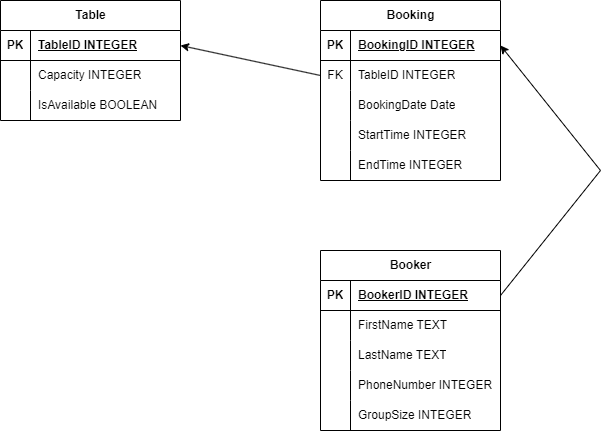

The diagram above was exported from draw.io. Its source (the exported page's mxGraphModel, read from the mxfile embedded in the PNG):
<mxGraphModel dx="2906" dy="1143" grid="1" gridSize="10" guides="1" tooltips="1" connect="1" arrows="1" fold="1" page="1" pageScale="1" pageWidth="850" pageHeight="1100" math="0" shadow="0">
  <root>
    <mxCell id="0" />
    <mxCell id="1" parent="0" />
    <mxCell id="ql3Gfp2Gw9dpa9QsWbs_-1" value="Table" style="shape=table;startSize=30;container=1;collapsible=1;childLayout=tableLayout;fixedRows=1;rowLines=0;fontStyle=1;align=center;resizeLast=1;html=1;" vertex="1" parent="1">
      <mxGeometry x="80" y="190" width="180" height="120" as="geometry" />
    </mxCell>
    <mxCell id="ql3Gfp2Gw9dpa9QsWbs_-2" value="" style="shape=tableRow;horizontal=0;startSize=0;swimlaneHead=0;swimlaneBody=0;fillColor=none;collapsible=0;dropTarget=0;points=[[0,0.5],[1,0.5]];portConstraint=eastwest;top=0;left=0;right=0;bottom=1;" vertex="1" parent="ql3Gfp2Gw9dpa9QsWbs_-1">
      <mxGeometry y="30" width="180" height="30" as="geometry" />
    </mxCell>
    <mxCell id="ql3Gfp2Gw9dpa9QsWbs_-3" value="PK" style="shape=partialRectangle;connectable=0;fillColor=none;top=0;left=0;bottom=0;right=0;fontStyle=1;overflow=hidden;whiteSpace=wrap;html=1;" vertex="1" parent="ql3Gfp2Gw9dpa9QsWbs_-2">
      <mxGeometry width="30" height="30" as="geometry">
        <mxRectangle width="30" height="30" as="alternateBounds" />
      </mxGeometry>
    </mxCell>
    <mxCell id="ql3Gfp2Gw9dpa9QsWbs_-4" value="TableID INTEGER" style="shape=partialRectangle;connectable=0;fillColor=none;top=0;left=0;bottom=0;right=0;align=left;spacingLeft=6;fontStyle=5;overflow=hidden;whiteSpace=wrap;html=1;" vertex="1" parent="ql3Gfp2Gw9dpa9QsWbs_-2">
      <mxGeometry x="30" width="150" height="30" as="geometry">
        <mxRectangle width="150" height="30" as="alternateBounds" />
      </mxGeometry>
    </mxCell>
    <mxCell id="ql3Gfp2Gw9dpa9QsWbs_-5" value="" style="shape=tableRow;horizontal=0;startSize=0;swimlaneHead=0;swimlaneBody=0;fillColor=none;collapsible=0;dropTarget=0;points=[[0,0.5],[1,0.5]];portConstraint=eastwest;top=0;left=0;right=0;bottom=0;" vertex="1" parent="ql3Gfp2Gw9dpa9QsWbs_-1">
      <mxGeometry y="60" width="180" height="30" as="geometry" />
    </mxCell>
    <mxCell id="ql3Gfp2Gw9dpa9QsWbs_-6" value="" style="shape=partialRectangle;connectable=0;fillColor=none;top=0;left=0;bottom=0;right=0;editable=1;overflow=hidden;whiteSpace=wrap;html=1;" vertex="1" parent="ql3Gfp2Gw9dpa9QsWbs_-5">
      <mxGeometry width="30" height="30" as="geometry">
        <mxRectangle width="30" height="30" as="alternateBounds" />
      </mxGeometry>
    </mxCell>
    <mxCell id="ql3Gfp2Gw9dpa9QsWbs_-7" value="Capacity INTEGER" style="shape=partialRectangle;connectable=0;fillColor=none;top=0;left=0;bottom=0;right=0;align=left;spacingLeft=6;overflow=hidden;whiteSpace=wrap;html=1;" vertex="1" parent="ql3Gfp2Gw9dpa9QsWbs_-5">
      <mxGeometry x="30" width="150" height="30" as="geometry">
        <mxRectangle width="150" height="30" as="alternateBounds" />
      </mxGeometry>
    </mxCell>
    <mxCell id="ql3Gfp2Gw9dpa9QsWbs_-8" value="" style="shape=tableRow;horizontal=0;startSize=0;swimlaneHead=0;swimlaneBody=0;fillColor=none;collapsible=0;dropTarget=0;points=[[0,0.5],[1,0.5]];portConstraint=eastwest;top=0;left=0;right=0;bottom=0;" vertex="1" parent="ql3Gfp2Gw9dpa9QsWbs_-1">
      <mxGeometry y="90" width="180" height="30" as="geometry" />
    </mxCell>
    <mxCell id="ql3Gfp2Gw9dpa9QsWbs_-9" value="" style="shape=partialRectangle;connectable=0;fillColor=none;top=0;left=0;bottom=0;right=0;editable=1;overflow=hidden;whiteSpace=wrap;html=1;" vertex="1" parent="ql3Gfp2Gw9dpa9QsWbs_-8">
      <mxGeometry width="30" height="30" as="geometry">
        <mxRectangle width="30" height="30" as="alternateBounds" />
      </mxGeometry>
    </mxCell>
    <mxCell id="ql3Gfp2Gw9dpa9QsWbs_-10" value="IsAvailable BOOLEAN" style="shape=partialRectangle;connectable=0;fillColor=none;top=0;left=0;bottom=0;right=0;align=left;spacingLeft=6;overflow=hidden;whiteSpace=wrap;html=1;" vertex="1" parent="ql3Gfp2Gw9dpa9QsWbs_-8">
      <mxGeometry x="30" width="150" height="30" as="geometry">
        <mxRectangle width="150" height="30" as="alternateBounds" />
      </mxGeometry>
    </mxCell>
    <mxCell id="ql3Gfp2Gw9dpa9QsWbs_-14" value="Booking" style="shape=table;startSize=30;container=1;collapsible=1;childLayout=tableLayout;fixedRows=1;rowLines=0;fontStyle=1;align=center;resizeLast=1;html=1;" vertex="1" parent="1">
      <mxGeometry x="400" y="190" width="180" height="180" as="geometry" />
    </mxCell>
    <mxCell id="ql3Gfp2Gw9dpa9QsWbs_-15" value="" style="shape=tableRow;horizontal=0;startSize=0;swimlaneHead=0;swimlaneBody=0;fillColor=none;collapsible=0;dropTarget=0;points=[[0,0.5],[1,0.5]];portConstraint=eastwest;top=0;left=0;right=0;bottom=1;" vertex="1" parent="ql3Gfp2Gw9dpa9QsWbs_-14">
      <mxGeometry y="30" width="180" height="30" as="geometry" />
    </mxCell>
    <mxCell id="ql3Gfp2Gw9dpa9QsWbs_-16" value="PK" style="shape=partialRectangle;connectable=0;fillColor=none;top=0;left=0;bottom=0;right=0;fontStyle=1;overflow=hidden;whiteSpace=wrap;html=1;" vertex="1" parent="ql3Gfp2Gw9dpa9QsWbs_-15">
      <mxGeometry width="30" height="30" as="geometry">
        <mxRectangle width="30" height="30" as="alternateBounds" />
      </mxGeometry>
    </mxCell>
    <mxCell id="ql3Gfp2Gw9dpa9QsWbs_-17" value="BookingID INTEGER" style="shape=partialRectangle;connectable=0;fillColor=none;top=0;left=0;bottom=0;right=0;align=left;spacingLeft=6;fontStyle=5;overflow=hidden;whiteSpace=wrap;html=1;" vertex="1" parent="ql3Gfp2Gw9dpa9QsWbs_-15">
      <mxGeometry x="30" width="150" height="30" as="geometry">
        <mxRectangle width="150" height="30" as="alternateBounds" />
      </mxGeometry>
    </mxCell>
    <mxCell id="ql3Gfp2Gw9dpa9QsWbs_-18" value="" style="shape=tableRow;horizontal=0;startSize=0;swimlaneHead=0;swimlaneBody=0;fillColor=none;collapsible=0;dropTarget=0;points=[[0,0.5],[1,0.5]];portConstraint=eastwest;top=0;left=0;right=0;bottom=0;" vertex="1" parent="ql3Gfp2Gw9dpa9QsWbs_-14">
      <mxGeometry y="60" width="180" height="30" as="geometry" />
    </mxCell>
    <mxCell id="ql3Gfp2Gw9dpa9QsWbs_-19" value="FK" style="shape=partialRectangle;connectable=0;fillColor=none;top=0;left=0;bottom=0;right=0;editable=1;overflow=hidden;whiteSpace=wrap;html=1;" vertex="1" parent="ql3Gfp2Gw9dpa9QsWbs_-18">
      <mxGeometry width="30" height="30" as="geometry">
        <mxRectangle width="30" height="30" as="alternateBounds" />
      </mxGeometry>
    </mxCell>
    <mxCell id="ql3Gfp2Gw9dpa9QsWbs_-20" value="TableID INTEGER" style="shape=partialRectangle;connectable=0;fillColor=none;top=0;left=0;bottom=0;right=0;align=left;spacingLeft=6;overflow=hidden;whiteSpace=wrap;html=1;" vertex="1" parent="ql3Gfp2Gw9dpa9QsWbs_-18">
      <mxGeometry x="30" width="150" height="30" as="geometry">
        <mxRectangle width="150" height="30" as="alternateBounds" />
      </mxGeometry>
    </mxCell>
    <mxCell id="ql3Gfp2Gw9dpa9QsWbs_-21" value="" style="shape=tableRow;horizontal=0;startSize=0;swimlaneHead=0;swimlaneBody=0;fillColor=none;collapsible=0;dropTarget=0;points=[[0,0.5],[1,0.5]];portConstraint=eastwest;top=0;left=0;right=0;bottom=0;" vertex="1" parent="ql3Gfp2Gw9dpa9QsWbs_-14">
      <mxGeometry y="90" width="180" height="30" as="geometry" />
    </mxCell>
    <mxCell id="ql3Gfp2Gw9dpa9QsWbs_-22" value="" style="shape=partialRectangle;connectable=0;fillColor=none;top=0;left=0;bottom=0;right=0;editable=1;overflow=hidden;whiteSpace=wrap;html=1;" vertex="1" parent="ql3Gfp2Gw9dpa9QsWbs_-21">
      <mxGeometry width="30" height="30" as="geometry">
        <mxRectangle width="30" height="30" as="alternateBounds" />
      </mxGeometry>
    </mxCell>
    <mxCell id="ql3Gfp2Gw9dpa9QsWbs_-23" value="BookingDate Date" style="shape=partialRectangle;connectable=0;fillColor=none;top=0;left=0;bottom=0;right=0;align=left;spacingLeft=6;overflow=hidden;whiteSpace=wrap;html=1;" vertex="1" parent="ql3Gfp2Gw9dpa9QsWbs_-21">
      <mxGeometry x="30" width="150" height="30" as="geometry">
        <mxRectangle width="150" height="30" as="alternateBounds" />
      </mxGeometry>
    </mxCell>
    <mxCell id="ql3Gfp2Gw9dpa9QsWbs_-24" value="" style="shape=tableRow;horizontal=0;startSize=0;swimlaneHead=0;swimlaneBody=0;fillColor=none;collapsible=0;dropTarget=0;points=[[0,0.5],[1,0.5]];portConstraint=eastwest;top=0;left=0;right=0;bottom=0;" vertex="1" parent="ql3Gfp2Gw9dpa9QsWbs_-14">
      <mxGeometry y="120" width="180" height="30" as="geometry" />
    </mxCell>
    <mxCell id="ql3Gfp2Gw9dpa9QsWbs_-25" value="" style="shape=partialRectangle;connectable=0;fillColor=none;top=0;left=0;bottom=0;right=0;editable=1;overflow=hidden;whiteSpace=wrap;html=1;" vertex="1" parent="ql3Gfp2Gw9dpa9QsWbs_-24">
      <mxGeometry width="30" height="30" as="geometry">
        <mxRectangle width="30" height="30" as="alternateBounds" />
      </mxGeometry>
    </mxCell>
    <mxCell id="ql3Gfp2Gw9dpa9QsWbs_-26" value="StartTime INTEGER" style="shape=partialRectangle;connectable=0;fillColor=none;top=0;left=0;bottom=0;right=0;align=left;spacingLeft=6;overflow=hidden;whiteSpace=wrap;html=1;" vertex="1" parent="ql3Gfp2Gw9dpa9QsWbs_-24">
      <mxGeometry x="30" width="150" height="30" as="geometry">
        <mxRectangle width="150" height="30" as="alternateBounds" />
      </mxGeometry>
    </mxCell>
    <mxCell id="ql3Gfp2Gw9dpa9QsWbs_-28" value="" style="shape=tableRow;horizontal=0;startSize=0;swimlaneHead=0;swimlaneBody=0;fillColor=none;collapsible=0;dropTarget=0;points=[[0,0.5],[1,0.5]];portConstraint=eastwest;top=0;left=0;right=0;bottom=0;" vertex="1" parent="ql3Gfp2Gw9dpa9QsWbs_-14">
      <mxGeometry y="150" width="180" height="30" as="geometry" />
    </mxCell>
    <mxCell id="ql3Gfp2Gw9dpa9QsWbs_-29" value="" style="shape=partialRectangle;connectable=0;fillColor=none;top=0;left=0;bottom=0;right=0;editable=1;overflow=hidden;whiteSpace=wrap;html=1;" vertex="1" parent="ql3Gfp2Gw9dpa9QsWbs_-28">
      <mxGeometry width="30" height="30" as="geometry">
        <mxRectangle width="30" height="30" as="alternateBounds" />
      </mxGeometry>
    </mxCell>
    <mxCell id="ql3Gfp2Gw9dpa9QsWbs_-30" value="EndTime INTEGER" style="shape=partialRectangle;connectable=0;fillColor=none;top=0;left=0;bottom=0;right=0;align=left;spacingLeft=6;overflow=hidden;whiteSpace=wrap;html=1;" vertex="1" parent="ql3Gfp2Gw9dpa9QsWbs_-28">
      <mxGeometry x="30" width="150" height="30" as="geometry">
        <mxRectangle width="150" height="30" as="alternateBounds" />
      </mxGeometry>
    </mxCell>
    <mxCell id="ql3Gfp2Gw9dpa9QsWbs_-27" value="" style="endArrow=classic;html=1;rounded=0;exitX=0;exitY=0.5;exitDx=0;exitDy=0;entryX=1;entryY=0.5;entryDx=0;entryDy=0;" edge="1" parent="1" source="ql3Gfp2Gw9dpa9QsWbs_-18" target="ql3Gfp2Gw9dpa9QsWbs_-2">
      <mxGeometry width="50" height="50" relative="1" as="geometry">
        <mxPoint x="400" y="610" as="sourcePoint" />
        <mxPoint x="450" y="560" as="targetPoint" />
      </mxGeometry>
    </mxCell>
    <mxCell id="ql3Gfp2Gw9dpa9QsWbs_-31" value="Booker" style="shape=table;startSize=30;container=1;collapsible=1;childLayout=tableLayout;fixedRows=1;rowLines=0;fontStyle=1;align=center;resizeLast=1;html=1;" vertex="1" parent="1">
      <mxGeometry x="400" y="440" width="180" height="180" as="geometry" />
    </mxCell>
    <mxCell id="ql3Gfp2Gw9dpa9QsWbs_-32" value="" style="shape=tableRow;horizontal=0;startSize=0;swimlaneHead=0;swimlaneBody=0;fillColor=none;collapsible=0;dropTarget=0;points=[[0,0.5],[1,0.5]];portConstraint=eastwest;top=0;left=0;right=0;bottom=1;" vertex="1" parent="ql3Gfp2Gw9dpa9QsWbs_-31">
      <mxGeometry y="30" width="180" height="30" as="geometry" />
    </mxCell>
    <mxCell id="ql3Gfp2Gw9dpa9QsWbs_-33" value="PK" style="shape=partialRectangle;connectable=0;fillColor=none;top=0;left=0;bottom=0;right=0;fontStyle=1;overflow=hidden;whiteSpace=wrap;html=1;" vertex="1" parent="ql3Gfp2Gw9dpa9QsWbs_-32">
      <mxGeometry width="30" height="30" as="geometry">
        <mxRectangle width="30" height="30" as="alternateBounds" />
      </mxGeometry>
    </mxCell>
    <mxCell id="ql3Gfp2Gw9dpa9QsWbs_-34" value="BookerID INTEGER" style="shape=partialRectangle;connectable=0;fillColor=none;top=0;left=0;bottom=0;right=0;align=left;spacingLeft=6;fontStyle=5;overflow=hidden;whiteSpace=wrap;html=1;" vertex="1" parent="ql3Gfp2Gw9dpa9QsWbs_-32">
      <mxGeometry x="30" width="150" height="30" as="geometry">
        <mxRectangle width="150" height="30" as="alternateBounds" />
      </mxGeometry>
    </mxCell>
    <mxCell id="ql3Gfp2Gw9dpa9QsWbs_-35" value="" style="shape=tableRow;horizontal=0;startSize=0;swimlaneHead=0;swimlaneBody=0;fillColor=none;collapsible=0;dropTarget=0;points=[[0,0.5],[1,0.5]];portConstraint=eastwest;top=0;left=0;right=0;bottom=0;" vertex="1" parent="ql3Gfp2Gw9dpa9QsWbs_-31">
      <mxGeometry y="60" width="180" height="30" as="geometry" />
    </mxCell>
    <mxCell id="ql3Gfp2Gw9dpa9QsWbs_-36" value="" style="shape=partialRectangle;connectable=0;fillColor=none;top=0;left=0;bottom=0;right=0;editable=1;overflow=hidden;whiteSpace=wrap;html=1;" vertex="1" parent="ql3Gfp2Gw9dpa9QsWbs_-35">
      <mxGeometry width="30" height="30" as="geometry">
        <mxRectangle width="30" height="30" as="alternateBounds" />
      </mxGeometry>
    </mxCell>
    <mxCell id="ql3Gfp2Gw9dpa9QsWbs_-37" value="FirstName TEXT" style="shape=partialRectangle;connectable=0;fillColor=none;top=0;left=0;bottom=0;right=0;align=left;spacingLeft=6;overflow=hidden;whiteSpace=wrap;html=1;" vertex="1" parent="ql3Gfp2Gw9dpa9QsWbs_-35">
      <mxGeometry x="30" width="150" height="30" as="geometry">
        <mxRectangle width="150" height="30" as="alternateBounds" />
      </mxGeometry>
    </mxCell>
    <mxCell id="ql3Gfp2Gw9dpa9QsWbs_-38" value="" style="shape=tableRow;horizontal=0;startSize=0;swimlaneHead=0;swimlaneBody=0;fillColor=none;collapsible=0;dropTarget=0;points=[[0,0.5],[1,0.5]];portConstraint=eastwest;top=0;left=0;right=0;bottom=0;" vertex="1" parent="ql3Gfp2Gw9dpa9QsWbs_-31">
      <mxGeometry y="90" width="180" height="30" as="geometry" />
    </mxCell>
    <mxCell id="ql3Gfp2Gw9dpa9QsWbs_-39" value="" style="shape=partialRectangle;connectable=0;fillColor=none;top=0;left=0;bottom=0;right=0;editable=1;overflow=hidden;whiteSpace=wrap;html=1;" vertex="1" parent="ql3Gfp2Gw9dpa9QsWbs_-38">
      <mxGeometry width="30" height="30" as="geometry">
        <mxRectangle width="30" height="30" as="alternateBounds" />
      </mxGeometry>
    </mxCell>
    <mxCell id="ql3Gfp2Gw9dpa9QsWbs_-40" value="LastName TEXT" style="shape=partialRectangle;connectable=0;fillColor=none;top=0;left=0;bottom=0;right=0;align=left;spacingLeft=6;overflow=hidden;whiteSpace=wrap;html=1;" vertex="1" parent="ql3Gfp2Gw9dpa9QsWbs_-38">
      <mxGeometry x="30" width="150" height="30" as="geometry">
        <mxRectangle width="150" height="30" as="alternateBounds" />
      </mxGeometry>
    </mxCell>
    <mxCell id="ql3Gfp2Gw9dpa9QsWbs_-41" value="" style="shape=tableRow;horizontal=0;startSize=0;swimlaneHead=0;swimlaneBody=0;fillColor=none;collapsible=0;dropTarget=0;points=[[0,0.5],[1,0.5]];portConstraint=eastwest;top=0;left=0;right=0;bottom=0;" vertex="1" parent="ql3Gfp2Gw9dpa9QsWbs_-31">
      <mxGeometry y="120" width="180" height="30" as="geometry" />
    </mxCell>
    <mxCell id="ql3Gfp2Gw9dpa9QsWbs_-42" value="" style="shape=partialRectangle;connectable=0;fillColor=none;top=0;left=0;bottom=0;right=0;editable=1;overflow=hidden;whiteSpace=wrap;html=1;" vertex="1" parent="ql3Gfp2Gw9dpa9QsWbs_-41">
      <mxGeometry width="30" height="30" as="geometry">
        <mxRectangle width="30" height="30" as="alternateBounds" />
      </mxGeometry>
    </mxCell>
    <mxCell id="ql3Gfp2Gw9dpa9QsWbs_-43" value="PhoneNumber INTEGER" style="shape=partialRectangle;connectable=0;fillColor=none;top=0;left=0;bottom=0;right=0;align=left;spacingLeft=6;overflow=hidden;whiteSpace=wrap;html=1;" vertex="1" parent="ql3Gfp2Gw9dpa9QsWbs_-41">
      <mxGeometry x="30" width="150" height="30" as="geometry">
        <mxRectangle width="150" height="30" as="alternateBounds" />
      </mxGeometry>
    </mxCell>
    <mxCell id="ql3Gfp2Gw9dpa9QsWbs_-44" value="" style="shape=tableRow;horizontal=0;startSize=0;swimlaneHead=0;swimlaneBody=0;fillColor=none;collapsible=0;dropTarget=0;points=[[0,0.5],[1,0.5]];portConstraint=eastwest;top=0;left=0;right=0;bottom=0;" vertex="1" parent="ql3Gfp2Gw9dpa9QsWbs_-31">
      <mxGeometry y="150" width="180" height="30" as="geometry" />
    </mxCell>
    <mxCell id="ql3Gfp2Gw9dpa9QsWbs_-45" value="" style="shape=partialRectangle;connectable=0;fillColor=none;top=0;left=0;bottom=0;right=0;editable=1;overflow=hidden;whiteSpace=wrap;html=1;" vertex="1" parent="ql3Gfp2Gw9dpa9QsWbs_-44">
      <mxGeometry width="30" height="30" as="geometry">
        <mxRectangle width="30" height="30" as="alternateBounds" />
      </mxGeometry>
    </mxCell>
    <mxCell id="ql3Gfp2Gw9dpa9QsWbs_-46" value="GroupSize INTEGER" style="shape=partialRectangle;connectable=0;fillColor=none;top=0;left=0;bottom=0;right=0;align=left;spacingLeft=6;overflow=hidden;whiteSpace=wrap;html=1;" vertex="1" parent="ql3Gfp2Gw9dpa9QsWbs_-44">
      <mxGeometry x="30" width="150" height="30" as="geometry">
        <mxRectangle width="150" height="30" as="alternateBounds" />
      </mxGeometry>
    </mxCell>
    <mxCell id="ql3Gfp2Gw9dpa9QsWbs_-47" value="" style="endArrow=classic;html=1;rounded=0;exitX=1;exitY=0.5;exitDx=0;exitDy=0;entryX=1;entryY=0.5;entryDx=0;entryDy=0;" edge="1" parent="1" source="ql3Gfp2Gw9dpa9QsWbs_-32" target="ql3Gfp2Gw9dpa9QsWbs_-15">
      <mxGeometry width="50" height="50" relative="1" as="geometry">
        <mxPoint x="400" y="610" as="sourcePoint" />
        <mxPoint x="450" y="560" as="targetPoint" />
        <Array as="points">
          <mxPoint x="680" y="360" />
        </Array>
      </mxGeometry>
    </mxCell>
  </root>
</mxGraphModel>